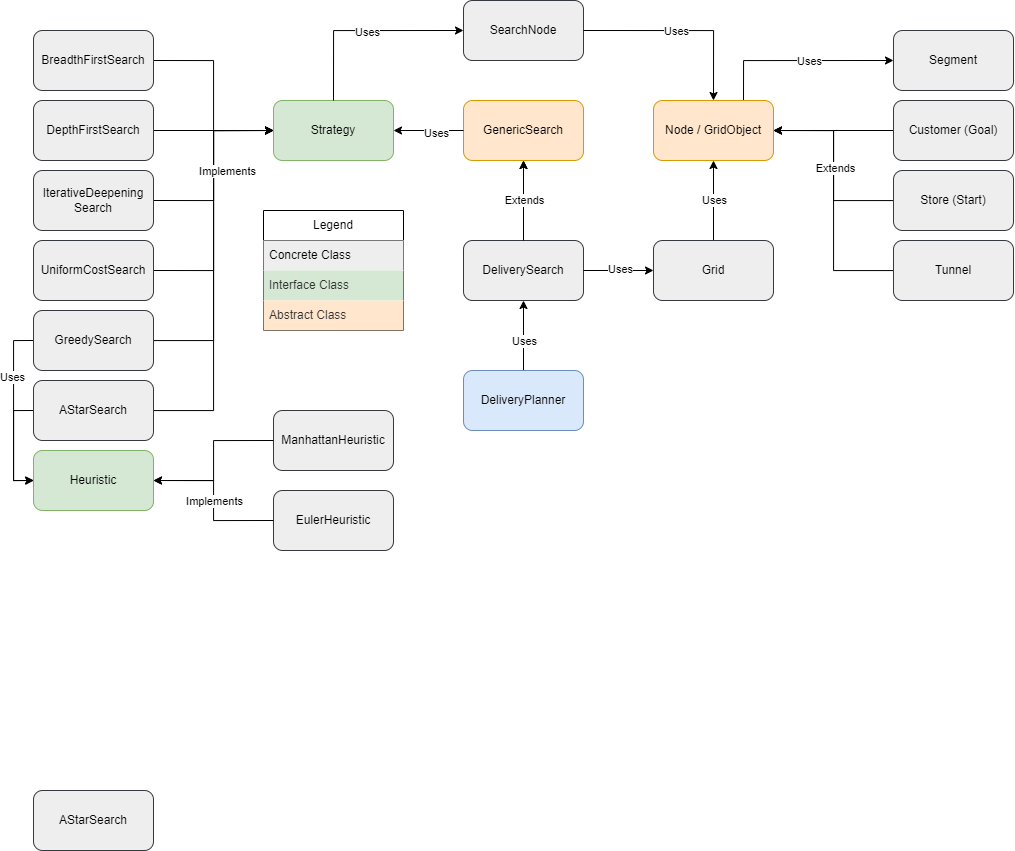

The diagram above was exported from draw.io. Its source (the exported page's mxGraphModel, read from the mxfile embedded in the PNG):
<mxGraphModel dx="1345" dy="775" grid="1" gridSize="10" guides="1" tooltips="1" connect="1" arrows="1" fold="1" page="1" pageScale="1" pageWidth="1169" pageHeight="827" math="0" shadow="0">
  <root>
    <mxCell id="0" />
    <mxCell id="1" parent="0" />
    <mxCell id="zwk1zgaigwnVWfX1v21u-38" value="" style="edgeStyle=orthogonalEdgeStyle;rounded=0;orthogonalLoop=1;jettySize=auto;html=1;" parent="1" source="zwk1zgaigwnVWfX1v21u-1" target="zwk1zgaigwnVWfX1v21u-2" edge="1">
      <mxGeometry relative="1" as="geometry" />
    </mxCell>
    <mxCell id="zwk1zgaigwnVWfX1v21u-1" value="DeliverySearch" style="rounded=1;whiteSpace=wrap;html=1;fillColor=#eeeeee;strokeColor=#36393d;" parent="1" vertex="1">
      <mxGeometry x="530" y="320" width="120" height="60" as="geometry" />
    </mxCell>
    <mxCell id="zwk1zgaigwnVWfX1v21u-3" style="edgeStyle=orthogonalEdgeStyle;rounded=0;orthogonalLoop=1;jettySize=auto;html=1;exitX=0.5;exitY=0;exitDx=0;exitDy=0;" parent="1" source="zwk1zgaigwnVWfX1v21u-1" target="zwk1zgaigwnVWfX1v21u-2" edge="1">
      <mxGeometry relative="1" as="geometry" />
    </mxCell>
    <mxCell id="zwk1zgaigwnVWfX1v21u-4" value="Extends" style="edgeLabel;html=1;align=center;verticalAlign=middle;resizable=0;points=[];" parent="zwk1zgaigwnVWfX1v21u-3" vertex="1" connectable="0">
      <mxGeometry x="-0.2612" y="1" relative="1" as="geometry">
        <mxPoint x="1" y="-11" as="offset" />
      </mxGeometry>
    </mxCell>
    <mxCell id="zwk1zgaigwnVWfX1v21u-2" value="GenericSearch" style="rounded=1;whiteSpace=wrap;html=1;fillColor=#FFE6CC;strokeColor=#d79b00;" parent="1" vertex="1">
      <mxGeometry x="530" y="180" width="120" height="60" as="geometry" />
    </mxCell>
    <mxCell id="zwk1zgaigwnVWfX1v21u-6" style="edgeStyle=orthogonalEdgeStyle;rounded=0;orthogonalLoop=1;jettySize=auto;html=1;exitX=0;exitY=0.5;exitDx=0;exitDy=0;" parent="1" source="zwk1zgaigwnVWfX1v21u-2" target="zwk1zgaigwnVWfX1v21u-5" edge="1">
      <mxGeometry relative="1" as="geometry" />
    </mxCell>
    <mxCell id="zwk1zgaigwnVWfX1v21u-7" value="Uses" style="edgeLabel;html=1;align=center;verticalAlign=middle;resizable=0;points=[];" parent="zwk1zgaigwnVWfX1v21u-6" vertex="1" connectable="0">
      <mxGeometry x="-0.1412" y="1" relative="1" as="geometry">
        <mxPoint x="3" y="1" as="offset" />
      </mxGeometry>
    </mxCell>
    <mxCell id="zwk1zgaigwnVWfX1v21u-5" value="Strategy" style="rounded=1;whiteSpace=wrap;html=1;fillColor=#D5E8D4;strokeColor=#82B366;" parent="1" vertex="1">
      <mxGeometry x="340" y="180" width="120" height="60" as="geometry" />
    </mxCell>
    <mxCell id="zwk1zgaigwnVWfX1v21u-10" style="edgeStyle=orthogonalEdgeStyle;rounded=0;orthogonalLoop=1;jettySize=auto;html=1;exitX=0.5;exitY=0;exitDx=0;exitDy=0;entryX=0;entryY=0.5;entryDx=0;entryDy=0;" parent="1" source="zwk1zgaigwnVWfX1v21u-5" target="pID5fvpXB1yJrIXiUdC5-1" edge="1">
      <mxGeometry relative="1" as="geometry" />
    </mxCell>
    <mxCell id="zwk1zgaigwnVWfX1v21u-11" value="Uses" style="edgeLabel;html=1;align=center;verticalAlign=middle;resizable=0;points=[];" parent="zwk1zgaigwnVWfX1v21u-10" vertex="1" connectable="0">
      <mxGeometry x="0.0116" y="-1" relative="1" as="geometry">
        <mxPoint x="2" as="offset" />
      </mxGeometry>
    </mxCell>
    <mxCell id="zwk1zgaigwnVWfX1v21u-24" style="edgeStyle=orthogonalEdgeStyle;rounded=0;orthogonalLoop=1;jettySize=auto;html=1;exitX=0;exitY=0.5;exitDx=0;exitDy=0;entryX=0.75;entryY=0;entryDx=0;entryDy=0;startArrow=classic;startFill=1;endArrow=none;endFill=0;" parent="1" source="zwk1zgaigwnVWfX1v21u-23" target="zwk1zgaigwnVWfX1v21u-8" edge="1">
      <mxGeometry relative="1" as="geometry" />
    </mxCell>
    <mxCell id="zwk1zgaigwnVWfX1v21u-25" value="Uses" style="edgeLabel;html=1;align=center;verticalAlign=middle;resizable=0;points=[];" parent="zwk1zgaigwnVWfX1v21u-24" vertex="1" connectable="0">
      <mxGeometry x="0.1676" y="-1" relative="1" as="geometry">
        <mxPoint x="26" y="1" as="offset" />
      </mxGeometry>
    </mxCell>
    <mxCell id="zwk1zgaigwnVWfX1v21u-8" value="Node / GridObject" style="rounded=1;whiteSpace=wrap;html=1;fillColor=#ffe6cc;strokeColor=#d79b00;" parent="1" vertex="1">
      <mxGeometry x="720" y="180" width="120" height="60" as="geometry" />
    </mxCell>
    <mxCell id="zwk1zgaigwnVWfX1v21u-13" style="edgeStyle=orthogonalEdgeStyle;rounded=0;orthogonalLoop=1;jettySize=auto;html=1;exitX=1;exitY=0.5;exitDx=0;exitDy=0;entryX=0;entryY=0.5;entryDx=0;entryDy=0;" parent="1" source="zwk1zgaigwnVWfX1v21u-1" target="zwk1zgaigwnVWfX1v21u-12" edge="1">
      <mxGeometry relative="1" as="geometry" />
    </mxCell>
    <mxCell id="zwk1zgaigwnVWfX1v21u-14" value="Uses" style="edgeLabel;html=1;align=center;verticalAlign=middle;resizable=0;points=[];" parent="zwk1zgaigwnVWfX1v21u-13" vertex="1" connectable="0">
      <mxGeometry x="0.0379" y="1" relative="1" as="geometry">
        <mxPoint y="-1" as="offset" />
      </mxGeometry>
    </mxCell>
    <mxCell id="zwk1zgaigwnVWfX1v21u-15" style="edgeStyle=orthogonalEdgeStyle;rounded=0;orthogonalLoop=1;jettySize=auto;html=1;exitX=0.5;exitY=0;exitDx=0;exitDy=0;" parent="1" source="zwk1zgaigwnVWfX1v21u-12" target="zwk1zgaigwnVWfX1v21u-8" edge="1">
      <mxGeometry relative="1" as="geometry" />
    </mxCell>
    <mxCell id="zwk1zgaigwnVWfX1v21u-16" value="Uses" style="edgeLabel;html=1;align=center;verticalAlign=middle;resizable=0;points=[];" parent="zwk1zgaigwnVWfX1v21u-15" vertex="1" connectable="0">
      <mxGeometry x="0.0944" y="-1" relative="1" as="geometry">
        <mxPoint x="-1" y="3" as="offset" />
      </mxGeometry>
    </mxCell>
    <mxCell id="zwk1zgaigwnVWfX1v21u-12" value="Grid" style="rounded=1;whiteSpace=wrap;html=1;fillColor=#eeeeee;strokeColor=#36393d;" parent="1" vertex="1">
      <mxGeometry x="720" y="320" width="120" height="60" as="geometry" />
    </mxCell>
    <mxCell id="zwk1zgaigwnVWfX1v21u-30" style="edgeStyle=orthogonalEdgeStyle;rounded=0;orthogonalLoop=1;jettySize=auto;html=1;exitX=1;exitY=0.5;exitDx=0;exitDy=0;entryX=0;entryY=0.5;entryDx=0;entryDy=0;" parent="1" source="zwk1zgaigwnVWfX1v21u-17" target="zwk1zgaigwnVWfX1v21u-5" edge="1">
      <mxGeometry relative="1" as="geometry" />
    </mxCell>
    <mxCell id="zwk1zgaigwnVWfX1v21u-17" value="BreadthFirstSearch" style="rounded=1;whiteSpace=wrap;html=1;fillColor=#eeeeee;strokeColor=#36393d;" parent="1" vertex="1">
      <mxGeometry x="100" y="110" width="120" height="60" as="geometry" />
    </mxCell>
    <mxCell id="zwk1zgaigwnVWfX1v21u-32" style="edgeStyle=orthogonalEdgeStyle;rounded=0;orthogonalLoop=1;jettySize=auto;html=1;exitX=1;exitY=0.5;exitDx=0;exitDy=0;entryX=0;entryY=0.5;entryDx=0;entryDy=0;" parent="1" source="zwk1zgaigwnVWfX1v21u-18" target="zwk1zgaigwnVWfX1v21u-5" edge="1">
      <mxGeometry relative="1" as="geometry" />
    </mxCell>
    <mxCell id="zwk1zgaigwnVWfX1v21u-18" value="DepthFirstSearch" style="rounded=1;whiteSpace=wrap;html=1;fillColor=#eeeeee;strokeColor=#36393d;" parent="1" vertex="1">
      <mxGeometry x="100" y="180" width="120" height="60" as="geometry" />
    </mxCell>
    <mxCell id="zwk1zgaigwnVWfX1v21u-33" style="edgeStyle=orthogonalEdgeStyle;rounded=0;orthogonalLoop=1;jettySize=auto;html=1;exitX=1;exitY=0.5;exitDx=0;exitDy=0;entryX=0;entryY=0.5;entryDx=0;entryDy=0;" parent="1" source="zwk1zgaigwnVWfX1v21u-19" target="zwk1zgaigwnVWfX1v21u-5" edge="1">
      <mxGeometry relative="1" as="geometry" />
    </mxCell>
    <mxCell id="zwk1zgaigwnVWfX1v21u-19" value="IterativeDeepening&lt;div&gt;Search&lt;/div&gt;" style="rounded=1;whiteSpace=wrap;html=1;fillColor=#eeeeee;strokeColor=#36393d;" parent="1" vertex="1">
      <mxGeometry x="100" y="250" width="120" height="60" as="geometry" />
    </mxCell>
    <mxCell id="zwk1zgaigwnVWfX1v21u-34" style="edgeStyle=orthogonalEdgeStyle;rounded=0;orthogonalLoop=1;jettySize=auto;html=1;exitX=1;exitY=0.5;exitDx=0;exitDy=0;entryX=0;entryY=0.5;entryDx=0;entryDy=0;" parent="1" source="zwk1zgaigwnVWfX1v21u-20" target="zwk1zgaigwnVWfX1v21u-5" edge="1">
      <mxGeometry relative="1" as="geometry" />
    </mxCell>
    <mxCell id="zwk1zgaigwnVWfX1v21u-20" value="UniformCostSearch" style="rounded=1;whiteSpace=wrap;html=1;fillColor=#eeeeee;strokeColor=#36393d;" parent="1" vertex="1">
      <mxGeometry x="100" y="320" width="120" height="60" as="geometry" />
    </mxCell>
    <mxCell id="zwk1zgaigwnVWfX1v21u-35" style="edgeStyle=orthogonalEdgeStyle;rounded=0;orthogonalLoop=1;jettySize=auto;html=1;entryX=0;entryY=0.5;entryDx=0;entryDy=0;" parent="1" source="zwk1zgaigwnVWfX1v21u-21" target="zwk1zgaigwnVWfX1v21u-5" edge="1">
      <mxGeometry relative="1" as="geometry" />
    </mxCell>
    <mxCell id="pID5fvpXB1yJrIXiUdC5-8" style="edgeStyle=orthogonalEdgeStyle;rounded=0;orthogonalLoop=1;jettySize=auto;html=1;exitX=0;exitY=0.5;exitDx=0;exitDy=0;" edge="1" parent="1" source="zwk1zgaigwnVWfX1v21u-21">
      <mxGeometry relative="1" as="geometry">
        <mxPoint x="100.33333333333326" y="560" as="targetPoint" />
        <Array as="points">
          <mxPoint x="80" y="420" />
          <mxPoint x="80" y="560" />
        </Array>
      </mxGeometry>
    </mxCell>
    <mxCell id="pID5fvpXB1yJrIXiUdC5-9" value="Uses" style="edgeLabel;html=1;align=center;verticalAlign=middle;resizable=0;points=[];" vertex="1" connectable="0" parent="pID5fvpXB1yJrIXiUdC5-8">
      <mxGeometry x="-0.3748" y="-2" relative="1" as="geometry">
        <mxPoint as="offset" />
      </mxGeometry>
    </mxCell>
    <mxCell id="zwk1zgaigwnVWfX1v21u-21" value="GreedySearch" style="rounded=1;whiteSpace=wrap;html=1;fillColor=#eeeeee;strokeColor=#36393d;" parent="1" vertex="1">
      <mxGeometry x="100" y="390" width="120" height="60" as="geometry" />
    </mxCell>
    <mxCell id="zwk1zgaigwnVWfX1v21u-36" style="edgeStyle=orthogonalEdgeStyle;rounded=0;orthogonalLoop=1;jettySize=auto;html=1;entryX=0;entryY=0.5;entryDx=0;entryDy=0;" parent="1" source="zwk1zgaigwnVWfX1v21u-22" target="zwk1zgaigwnVWfX1v21u-5" edge="1">
      <mxGeometry relative="1" as="geometry" />
    </mxCell>
    <mxCell id="zwk1zgaigwnVWfX1v21u-37" value="Implements" style="edgeLabel;html=1;align=center;verticalAlign=middle;resizable=0;points=[];" parent="zwk1zgaigwnVWfX1v21u-36" vertex="1" connectable="0">
      <mxGeometry x="0.8864" y="-2" relative="1" as="geometry">
        <mxPoint x="-24" y="38" as="offset" />
      </mxGeometry>
    </mxCell>
    <mxCell id="pID5fvpXB1yJrIXiUdC5-7" style="edgeStyle=orthogonalEdgeStyle;rounded=0;orthogonalLoop=1;jettySize=auto;html=1;exitX=0;exitY=0.5;exitDx=0;exitDy=0;entryX=0;entryY=0.5;entryDx=0;entryDy=0;" edge="1" parent="1" source="zwk1zgaigwnVWfX1v21u-22" target="pID5fvpXB1yJrIXiUdC5-6">
      <mxGeometry relative="1" as="geometry" />
    </mxCell>
    <mxCell id="zwk1zgaigwnVWfX1v21u-22" value="AStarSearch" style="rounded=1;whiteSpace=wrap;html=1;fillColor=#eeeeee;strokeColor=#36393d;" parent="1" vertex="1">
      <mxGeometry x="100" y="460" width="120" height="60" as="geometry" />
    </mxCell>
    <mxCell id="zwk1zgaigwnVWfX1v21u-23" value="Segment" style="rounded=1;whiteSpace=wrap;html=1;fillColor=#eeeeee;strokeColor=#36393d;" parent="1" vertex="1">
      <mxGeometry x="960" y="110" width="120" height="60" as="geometry" />
    </mxCell>
    <mxCell id="zwk1zgaigwnVWfX1v21u-40" style="edgeStyle=orthogonalEdgeStyle;rounded=0;orthogonalLoop=1;jettySize=auto;html=1;entryX=1;entryY=0.5;entryDx=0;entryDy=0;" parent="1" source="zwk1zgaigwnVWfX1v21u-26" target="zwk1zgaigwnVWfX1v21u-8" edge="1">
      <mxGeometry relative="1" as="geometry" />
    </mxCell>
    <mxCell id="zwk1zgaigwnVWfX1v21u-26" value="Store (Start)" style="rounded=1;whiteSpace=wrap;html=1;fillColor=#eeeeee;strokeColor=#36393d;" parent="1" vertex="1">
      <mxGeometry x="960" y="250" width="120" height="60" as="geometry" />
    </mxCell>
    <mxCell id="zwk1zgaigwnVWfX1v21u-42" style="edgeStyle=orthogonalEdgeStyle;rounded=0;orthogonalLoop=1;jettySize=auto;html=1;entryX=1;entryY=0.5;entryDx=0;entryDy=0;" parent="1" source="zwk1zgaigwnVWfX1v21u-27" target="zwk1zgaigwnVWfX1v21u-8" edge="1">
      <mxGeometry relative="1" as="geometry" />
    </mxCell>
    <mxCell id="zwk1zgaigwnVWfX1v21u-43" value="Extends" style="edgeLabel;html=1;align=center;verticalAlign=middle;resizable=0;points=[];" parent="zwk1zgaigwnVWfX1v21u-42" vertex="1" connectable="0">
      <mxGeometry x="0.2541" y="-1" relative="1" as="geometry">
        <mxPoint as="offset" />
      </mxGeometry>
    </mxCell>
    <mxCell id="zwk1zgaigwnVWfX1v21u-27" value="Tunnel" style="rounded=1;whiteSpace=wrap;html=1;fillColor=#eeeeee;strokeColor=#36393d;" parent="1" vertex="1">
      <mxGeometry x="960" y="320" width="120" height="60" as="geometry" />
    </mxCell>
    <mxCell id="zwk1zgaigwnVWfX1v21u-39" style="edgeStyle=orthogonalEdgeStyle;rounded=0;orthogonalLoop=1;jettySize=auto;html=1;exitX=0;exitY=0.5;exitDx=0;exitDy=0;entryX=1;entryY=0.5;entryDx=0;entryDy=0;" parent="1" source="zwk1zgaigwnVWfX1v21u-28" target="zwk1zgaigwnVWfX1v21u-8" edge="1">
      <mxGeometry relative="1" as="geometry" />
    </mxCell>
    <mxCell id="zwk1zgaigwnVWfX1v21u-28" value="Customer (Goal)" style="rounded=1;whiteSpace=wrap;html=1;fillColor=#eeeeee;strokeColor=#36393d;" parent="1" vertex="1">
      <mxGeometry x="960" y="180" width="120" height="60" as="geometry" />
    </mxCell>
    <mxCell id="zwk1zgaigwnVWfX1v21u-45" style="edgeStyle=orthogonalEdgeStyle;rounded=0;orthogonalLoop=1;jettySize=auto;html=1;entryX=0.5;entryY=1;entryDx=0;entryDy=0;" parent="1" source="zwk1zgaigwnVWfX1v21u-44" target="zwk1zgaigwnVWfX1v21u-1" edge="1">
      <mxGeometry relative="1" as="geometry" />
    </mxCell>
    <mxCell id="zwk1zgaigwnVWfX1v21u-46" value="Uses" style="edgeLabel;html=1;align=center;verticalAlign=middle;resizable=0;points=[];" parent="zwk1zgaigwnVWfX1v21u-45" vertex="1" connectable="0">
      <mxGeometry x="0.1059" y="3" relative="1" as="geometry">
        <mxPoint x="3" y="9" as="offset" />
      </mxGeometry>
    </mxCell>
    <mxCell id="zwk1zgaigwnVWfX1v21u-44" value="DeliveryPlanner" style="rounded=1;whiteSpace=wrap;html=1;fillColor=#dae8fc;strokeColor=#6c8ebf;" parent="1" vertex="1">
      <mxGeometry x="530" y="450" width="120" height="60" as="geometry" />
    </mxCell>
    <mxCell id="zwk1zgaigwnVWfX1v21u-47" value="Legend" style="swimlane;fontStyle=0;childLayout=stackLayout;horizontal=1;startSize=30;horizontalStack=0;resizeParent=1;resizeParentMax=0;resizeLast=0;collapsible=1;marginBottom=0;whiteSpace=wrap;html=1;" parent="1" vertex="1">
      <mxGeometry x="330" y="290" width="140" height="120" as="geometry" />
    </mxCell>
    <mxCell id="zwk1zgaigwnVWfX1v21u-48" value="Concrete Class" style="text;strokeColor=none;fillColor=#eeeeee;align=left;verticalAlign=middle;spacingLeft=4;spacingRight=4;overflow=hidden;points=[[0,0.5],[1,0.5]];portConstraint=eastwest;rotatable=0;whiteSpace=wrap;html=1;" parent="zwk1zgaigwnVWfX1v21u-47" vertex="1">
      <mxGeometry y="30" width="140" height="30" as="geometry" />
    </mxCell>
    <mxCell id="zwk1zgaigwnVWfX1v21u-49" value="Interface Class" style="text;strokeColor=none;fillColor=#D5E8D4;align=left;verticalAlign=middle;spacingLeft=4;spacingRight=4;overflow=hidden;points=[[0,0.5],[1,0.5]];portConstraint=eastwest;rotatable=0;whiteSpace=wrap;html=1;fontColor=#333333;" parent="zwk1zgaigwnVWfX1v21u-47" vertex="1">
      <mxGeometry y="60" width="140" height="30" as="geometry" />
    </mxCell>
    <mxCell id="zwk1zgaigwnVWfX1v21u-50" value="Abstract Class" style="text;strokeColor=none;fillColor=#FFE6CC;align=left;verticalAlign=middle;spacingLeft=4;spacingRight=4;overflow=hidden;points=[[0,0.5],[1,0.5]];portConstraint=eastwest;rotatable=0;whiteSpace=wrap;html=1;fontColor=#333333;" parent="zwk1zgaigwnVWfX1v21u-47" vertex="1">
      <mxGeometry y="90" width="140" height="30" as="geometry" />
    </mxCell>
    <mxCell id="pID5fvpXB1yJrIXiUdC5-1" value="SearchNode" style="rounded=1;whiteSpace=wrap;html=1;fillColor=#eeeeee;strokeColor=#36393d;" vertex="1" parent="1">
      <mxGeometry x="530" y="80" width="120" height="60" as="geometry" />
    </mxCell>
    <mxCell id="pID5fvpXB1yJrIXiUdC5-2" style="edgeStyle=orthogonalEdgeStyle;rounded=0;orthogonalLoop=1;jettySize=auto;html=1;exitX=1;exitY=0.5;exitDx=0;exitDy=0;entryX=0.5;entryY=0;entryDx=0;entryDy=0;" edge="1" parent="1" source="pID5fvpXB1yJrIXiUdC5-1" target="zwk1zgaigwnVWfX1v21u-8">
      <mxGeometry relative="1" as="geometry">
        <mxPoint x="385" y="190" as="sourcePoint" />
        <mxPoint x="540" y="120" as="targetPoint" />
      </mxGeometry>
    </mxCell>
    <mxCell id="pID5fvpXB1yJrIXiUdC5-3" value="Uses" style="edgeLabel;html=1;align=center;verticalAlign=middle;resizable=0;points=[];" vertex="1" connectable="0" parent="pID5fvpXB1yJrIXiUdC5-2">
      <mxGeometry x="0.0116" y="-1" relative="1" as="geometry">
        <mxPoint x="-9" y="-1" as="offset" />
      </mxGeometry>
    </mxCell>
    <mxCell id="pID5fvpXB1yJrIXiUdC5-4" value="ManhattanHeuristic" style="rounded=1;whiteSpace=wrap;html=1;fillColor=#eeeeee;strokeColor=#36393d;" vertex="1" parent="1">
      <mxGeometry x="340" y="490" width="120" height="60" as="geometry" />
    </mxCell>
    <mxCell id="pID5fvpXB1yJrIXiUdC5-5" value="AStarSearch" style="rounded=1;whiteSpace=wrap;html=1;fillColor=#eeeeee;strokeColor=#36393d;" vertex="1" parent="1">
      <mxGeometry x="100" y="870" width="120" height="60" as="geometry" />
    </mxCell>
    <mxCell id="pID5fvpXB1yJrIXiUdC5-12" style="edgeStyle=orthogonalEdgeStyle;rounded=0;orthogonalLoop=1;jettySize=auto;html=1;exitX=0;exitY=0.5;exitDx=0;exitDy=0;entryX=1;entryY=0.5;entryDx=0;entryDy=0;" edge="1" parent="1" source="pID5fvpXB1yJrIXiUdC5-4" target="pID5fvpXB1yJrIXiUdC5-6">
      <mxGeometry relative="1" as="geometry" />
    </mxCell>
    <mxCell id="pID5fvpXB1yJrIXiUdC5-6" value="Heuristic" style="rounded=1;whiteSpace=wrap;html=1;fillColor=#D5E8D4;strokeColor=#82B366;" vertex="1" parent="1">
      <mxGeometry x="100" y="530" width="120" height="60" as="geometry" />
    </mxCell>
    <mxCell id="pID5fvpXB1yJrIXiUdC5-11" value="EulerHeuristic" style="rounded=1;whiteSpace=wrap;html=1;fillColor=#eeeeee;strokeColor=#36393d;" vertex="1" parent="1">
      <mxGeometry x="340" y="570" width="120" height="60" as="geometry" />
    </mxCell>
    <mxCell id="pID5fvpXB1yJrIXiUdC5-13" style="edgeStyle=orthogonalEdgeStyle;rounded=0;orthogonalLoop=1;jettySize=auto;html=1;exitX=0;exitY=0.5;exitDx=0;exitDy=0;entryX=1;entryY=0.5;entryDx=0;entryDy=0;" edge="1" parent="1" source="pID5fvpXB1yJrIXiUdC5-11" target="pID5fvpXB1yJrIXiUdC5-6">
      <mxGeometry relative="1" as="geometry">
        <mxPoint x="325" y="530" as="sourcePoint" />
        <mxPoint x="230" y="570" as="targetPoint" />
      </mxGeometry>
    </mxCell>
    <mxCell id="pID5fvpXB1yJrIXiUdC5-15" value="Implements" style="edgeLabel;html=1;align=center;verticalAlign=middle;resizable=0;points=[];" vertex="1" connectable="0" parent="pID5fvpXB1yJrIXiUdC5-13">
      <mxGeometry x="-0.675" y="-2" relative="1" as="geometry">
        <mxPoint x="-33" y="-18" as="offset" />
      </mxGeometry>
    </mxCell>
  </root>
</mxGraphModel>